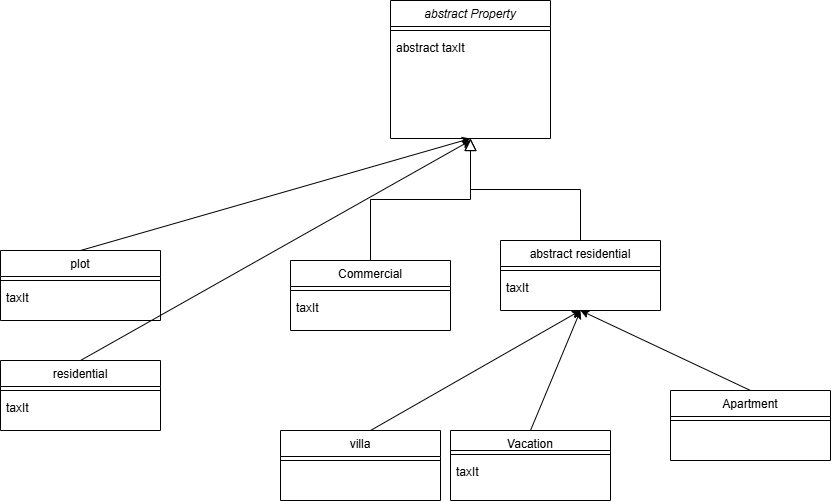

The diagram above was exported from draw.io. Its source (the exported page's mxGraphModel, read from the mxfile embedded in the PNG):
<mxGraphModel dx="2288" dy="767" grid="1" gridSize="10" guides="1" tooltips="1" connect="1" arrows="1" fold="1" page="1" pageScale="1" pageWidth="827" pageHeight="1169" math="0" shadow="0">
  <root>
    <mxCell id="WIyWlLk6GJQsqaUBKTNV-0" />
    <mxCell id="WIyWlLk6GJQsqaUBKTNV-1" parent="WIyWlLk6GJQsqaUBKTNV-0" />
    <mxCell id="zkfFHV4jXpPFQw0GAbJ--0" value="abstract Property" style="swimlane;fontStyle=2;align=center;verticalAlign=top;childLayout=stackLayout;horizontal=1;startSize=26;horizontalStack=0;resizeParent=1;resizeLast=0;collapsible=1;marginBottom=0;rounded=0;shadow=0;strokeWidth=1;" parent="WIyWlLk6GJQsqaUBKTNV-1" vertex="1">
      <mxGeometry x="220" y="120" width="160" height="138" as="geometry">
        <mxRectangle x="230" y="140" width="160" height="26" as="alternateBounds" />
      </mxGeometry>
    </mxCell>
    <mxCell id="zkfFHV4jXpPFQw0GAbJ--4" value="" style="line;html=1;strokeWidth=1;align=left;verticalAlign=middle;spacingTop=-1;spacingLeft=3;spacingRight=3;rotatable=0;labelPosition=right;points=[];portConstraint=eastwest;" parent="zkfFHV4jXpPFQw0GAbJ--0" vertex="1">
      <mxGeometry y="26" width="160" height="8" as="geometry" />
    </mxCell>
    <mxCell id="zkfFHV4jXpPFQw0GAbJ--5" value="abstract taxIt" style="text;align=left;verticalAlign=top;spacingLeft=4;spacingRight=4;overflow=hidden;rotatable=0;points=[[0,0.5],[1,0.5]];portConstraint=eastwest;" parent="zkfFHV4jXpPFQw0GAbJ--0" vertex="1">
      <mxGeometry y="34" width="160" height="26" as="geometry" />
    </mxCell>
    <mxCell id="zkfFHV4jXpPFQw0GAbJ--12" value="" style="endArrow=block;endSize=10;endFill=0;shadow=0;strokeWidth=1;rounded=0;curved=0;edgeStyle=elbowEdgeStyle;elbow=vertical;" parent="WIyWlLk6GJQsqaUBKTNV-1" target="zkfFHV4jXpPFQw0GAbJ--0" edge="1">
      <mxGeometry width="160" relative="1" as="geometry">
        <mxPoint x="200" y="380" as="sourcePoint" />
        <mxPoint x="200" y="203" as="targetPoint" />
      </mxGeometry>
    </mxCell>
    <mxCell id="zkfFHV4jXpPFQw0GAbJ--13" value="abstract residential" style="swimlane;fontStyle=0;align=center;verticalAlign=top;childLayout=stackLayout;horizontal=1;startSize=26;horizontalStack=0;resizeParent=1;resizeLast=0;collapsible=1;marginBottom=0;rounded=0;shadow=0;strokeWidth=1;" parent="WIyWlLk6GJQsqaUBKTNV-1" vertex="1">
      <mxGeometry x="330" y="360" width="160" height="70" as="geometry">
        <mxRectangle x="340" y="380" width="170" height="26" as="alternateBounds" />
      </mxGeometry>
    </mxCell>
    <mxCell id="zkfFHV4jXpPFQw0GAbJ--15" value="" style="line;html=1;strokeWidth=1;align=left;verticalAlign=middle;spacingTop=-1;spacingLeft=3;spacingRight=3;rotatable=0;labelPosition=right;points=[];portConstraint=eastwest;" parent="zkfFHV4jXpPFQw0GAbJ--13" vertex="1">
      <mxGeometry y="26" width="160" height="8" as="geometry" />
    </mxCell>
    <mxCell id="zkfFHV4jXpPFQw0GAbJ--14" value="taxIt" style="text;align=left;verticalAlign=top;spacingLeft=4;spacingRight=4;overflow=hidden;rotatable=0;points=[[0,0.5],[1,0.5]];portConstraint=eastwest;" parent="zkfFHV4jXpPFQw0GAbJ--13" vertex="1">
      <mxGeometry y="34" width="160" height="26" as="geometry" />
    </mxCell>
    <mxCell id="zkfFHV4jXpPFQw0GAbJ--16" value="" style="endArrow=block;endSize=10;endFill=0;shadow=0;strokeWidth=1;rounded=0;curved=0;edgeStyle=elbowEdgeStyle;elbow=vertical;" parent="WIyWlLk6GJQsqaUBKTNV-1" source="zkfFHV4jXpPFQw0GAbJ--13" target="zkfFHV4jXpPFQw0GAbJ--0" edge="1">
      <mxGeometry width="160" relative="1" as="geometry">
        <mxPoint x="210" y="373" as="sourcePoint" />
        <mxPoint x="310" y="271" as="targetPoint" />
      </mxGeometry>
    </mxCell>
    <mxCell id="vCDgsuiUNyswY2zgWZEA-4" value="Commercial" style="swimlane;fontStyle=0;align=center;verticalAlign=top;childLayout=stackLayout;horizontal=1;startSize=26;horizontalStack=0;resizeParent=1;resizeLast=0;collapsible=1;marginBottom=0;rounded=0;shadow=0;strokeWidth=1;" vertex="1" parent="WIyWlLk6GJQsqaUBKTNV-1">
      <mxGeometry x="120" y="380" width="160" height="70" as="geometry">
        <mxRectangle x="340" y="380" width="170" height="26" as="alternateBounds" />
      </mxGeometry>
    </mxCell>
    <mxCell id="vCDgsuiUNyswY2zgWZEA-5" value="" style="line;html=1;strokeWidth=1;align=left;verticalAlign=middle;spacingTop=-1;spacingLeft=3;spacingRight=3;rotatable=0;labelPosition=right;points=[];portConstraint=eastwest;" vertex="1" parent="vCDgsuiUNyswY2zgWZEA-4">
      <mxGeometry y="26" width="160" height="8" as="geometry" />
    </mxCell>
    <mxCell id="vCDgsuiUNyswY2zgWZEA-6" value="taxIt" style="text;align=left;verticalAlign=top;spacingLeft=4;spacingRight=4;overflow=hidden;rotatable=0;points=[[0,0.5],[1,0.5]];portConstraint=eastwest;" vertex="1" parent="vCDgsuiUNyswY2zgWZEA-4">
      <mxGeometry y="34" width="160" height="26" as="geometry" />
    </mxCell>
    <mxCell id="vCDgsuiUNyswY2zgWZEA-7" value="plot" style="swimlane;fontStyle=0;align=center;verticalAlign=top;childLayout=stackLayout;horizontal=1;startSize=26;horizontalStack=0;resizeParent=1;resizeLast=0;collapsible=1;marginBottom=0;rounded=0;shadow=0;strokeWidth=1;" vertex="1" parent="WIyWlLk6GJQsqaUBKTNV-1">
      <mxGeometry x="-170" y="370" width="160" height="70" as="geometry">
        <mxRectangle x="340" y="380" width="170" height="26" as="alternateBounds" />
      </mxGeometry>
    </mxCell>
    <mxCell id="vCDgsuiUNyswY2zgWZEA-8" value="" style="line;html=1;strokeWidth=1;align=left;verticalAlign=middle;spacingTop=-1;spacingLeft=3;spacingRight=3;rotatable=0;labelPosition=right;points=[];portConstraint=eastwest;" vertex="1" parent="vCDgsuiUNyswY2zgWZEA-7">
      <mxGeometry y="26" width="160" height="8" as="geometry" />
    </mxCell>
    <mxCell id="vCDgsuiUNyswY2zgWZEA-9" value="taxIt" style="text;align=left;verticalAlign=top;spacingLeft=4;spacingRight=4;overflow=hidden;rotatable=0;points=[[0,0.5],[1,0.5]];portConstraint=eastwest;" vertex="1" parent="vCDgsuiUNyswY2zgWZEA-7">
      <mxGeometry y="34" width="160" height="26" as="geometry" />
    </mxCell>
    <mxCell id="vCDgsuiUNyswY2zgWZEA-10" value="" style="endArrow=classic;html=1;rounded=0;exitX=0.5;exitY=0;exitDx=0;exitDy=0;entryX=0.5;entryY=1;entryDx=0;entryDy=0;" edge="1" parent="WIyWlLk6GJQsqaUBKTNV-1" source="vCDgsuiUNyswY2zgWZEA-7" target="zkfFHV4jXpPFQw0GAbJ--0">
      <mxGeometry width="50" height="50" relative="1" as="geometry">
        <mxPoint x="390" y="290" as="sourcePoint" />
        <mxPoint x="440" y="240" as="targetPoint" />
      </mxGeometry>
    </mxCell>
    <mxCell id="vCDgsuiUNyswY2zgWZEA-11" value="Vacation" style="swimlane;fontStyle=0;align=center;verticalAlign=top;childLayout=stackLayout;horizontal=1;startSize=20;horizontalStack=0;resizeParent=1;resizeLast=0;collapsible=1;marginBottom=0;rounded=0;shadow=0;strokeWidth=1;" vertex="1" parent="WIyWlLk6GJQsqaUBKTNV-1">
      <mxGeometry x="280" y="550" width="160" height="70" as="geometry">
        <mxRectangle x="340" y="380" width="170" height="26" as="alternateBounds" />
      </mxGeometry>
    </mxCell>
    <mxCell id="vCDgsuiUNyswY2zgWZEA-12" value="" style="line;html=1;strokeWidth=1;align=left;verticalAlign=middle;spacingTop=-1;spacingLeft=3;spacingRight=3;rotatable=0;labelPosition=right;points=[];portConstraint=eastwest;" vertex="1" parent="vCDgsuiUNyswY2zgWZEA-11">
      <mxGeometry y="20" width="160" height="8" as="geometry" />
    </mxCell>
    <mxCell id="vCDgsuiUNyswY2zgWZEA-13" value="taxIt" style="text;align=left;verticalAlign=top;spacingLeft=4;spacingRight=4;overflow=hidden;rotatable=0;points=[[0,0.5],[1,0.5]];portConstraint=eastwest;" vertex="1" parent="vCDgsuiUNyswY2zgWZEA-11">
      <mxGeometry y="28" width="160" height="26" as="geometry" />
    </mxCell>
    <mxCell id="vCDgsuiUNyswY2zgWZEA-14" value="Apartment" style="swimlane;fontStyle=0;align=center;verticalAlign=top;childLayout=stackLayout;horizontal=1;startSize=26;horizontalStack=0;resizeParent=1;resizeLast=0;collapsible=1;marginBottom=0;rounded=0;shadow=0;strokeWidth=1;" vertex="1" parent="WIyWlLk6GJQsqaUBKTNV-1">
      <mxGeometry x="500" y="510" width="160" height="70" as="geometry">
        <mxRectangle x="340" y="380" width="170" height="26" as="alternateBounds" />
      </mxGeometry>
    </mxCell>
    <mxCell id="vCDgsuiUNyswY2zgWZEA-15" value="" style="line;html=1;strokeWidth=1;align=left;verticalAlign=middle;spacingTop=-1;spacingLeft=3;spacingRight=3;rotatable=0;labelPosition=right;points=[];portConstraint=eastwest;" vertex="1" parent="vCDgsuiUNyswY2zgWZEA-14">
      <mxGeometry y="26" width="160" height="8" as="geometry" />
    </mxCell>
    <mxCell id="vCDgsuiUNyswY2zgWZEA-17" value="" style="endArrow=classic;html=1;rounded=0;" edge="1" parent="WIyWlLk6GJQsqaUBKTNV-1">
      <mxGeometry width="50" height="50" relative="1" as="geometry">
        <mxPoint x="200" y="550" as="sourcePoint" />
        <mxPoint x="410" y="430" as="targetPoint" />
      </mxGeometry>
    </mxCell>
    <mxCell id="vCDgsuiUNyswY2zgWZEA-18" value="" style="endArrow=classic;html=1;rounded=0;entryX=0.5;entryY=1;entryDx=0;entryDy=0;exitX=0.5;exitY=0;exitDx=0;exitDy=0;" edge="1" parent="WIyWlLk6GJQsqaUBKTNV-1" source="vCDgsuiUNyswY2zgWZEA-14" target="zkfFHV4jXpPFQw0GAbJ--13">
      <mxGeometry width="50" height="50" relative="1" as="geometry">
        <mxPoint x="390" y="540" as="sourcePoint" />
        <mxPoint x="440" y="490" as="targetPoint" />
      </mxGeometry>
    </mxCell>
    <mxCell id="vCDgsuiUNyswY2zgWZEA-19" value="" style="endArrow=classic;html=1;rounded=0;entryX=0.5;entryY=1;entryDx=0;entryDy=0;exitX=0.5;exitY=0;exitDx=0;exitDy=0;" edge="1" parent="WIyWlLk6GJQsqaUBKTNV-1" source="vCDgsuiUNyswY2zgWZEA-11" target="zkfFHV4jXpPFQw0GAbJ--13">
      <mxGeometry width="50" height="50" relative="1" as="geometry">
        <mxPoint x="390" y="540" as="sourcePoint" />
        <mxPoint x="440" y="490" as="targetPoint" />
      </mxGeometry>
    </mxCell>
    <mxCell id="vCDgsuiUNyswY2zgWZEA-20" value="villa" style="swimlane;fontStyle=0;align=center;verticalAlign=top;childLayout=stackLayout;horizontal=1;startSize=26;horizontalStack=0;resizeParent=1;resizeLast=0;collapsible=1;marginBottom=0;rounded=0;shadow=0;strokeWidth=1;" vertex="1" parent="WIyWlLk6GJQsqaUBKTNV-1">
      <mxGeometry x="110" y="550" width="160" height="70" as="geometry">
        <mxRectangle x="340" y="380" width="170" height="26" as="alternateBounds" />
      </mxGeometry>
    </mxCell>
    <mxCell id="vCDgsuiUNyswY2zgWZEA-21" value="" style="line;html=1;strokeWidth=1;align=left;verticalAlign=middle;spacingTop=-1;spacingLeft=3;spacingRight=3;rotatable=0;labelPosition=right;points=[];portConstraint=eastwest;" vertex="1" parent="vCDgsuiUNyswY2zgWZEA-20">
      <mxGeometry y="26" width="160" height="8" as="geometry" />
    </mxCell>
    <mxCell id="vCDgsuiUNyswY2zgWZEA-23" value="residential" style="swimlane;fontStyle=0;align=center;verticalAlign=top;childLayout=stackLayout;horizontal=1;startSize=26;horizontalStack=0;resizeParent=1;resizeLast=0;collapsible=1;marginBottom=0;rounded=0;shadow=0;strokeWidth=1;" vertex="1" parent="WIyWlLk6GJQsqaUBKTNV-1">
      <mxGeometry x="-170" y="480" width="160" height="70" as="geometry">
        <mxRectangle x="340" y="380" width="170" height="26" as="alternateBounds" />
      </mxGeometry>
    </mxCell>
    <mxCell id="vCDgsuiUNyswY2zgWZEA-24" value="" style="line;html=1;strokeWidth=1;align=left;verticalAlign=middle;spacingTop=-1;spacingLeft=3;spacingRight=3;rotatable=0;labelPosition=right;points=[];portConstraint=eastwest;" vertex="1" parent="vCDgsuiUNyswY2zgWZEA-23">
      <mxGeometry y="26" width="160" height="8" as="geometry" />
    </mxCell>
    <mxCell id="vCDgsuiUNyswY2zgWZEA-25" value="taxIt" style="text;align=left;verticalAlign=top;spacingLeft=4;spacingRight=4;overflow=hidden;rotatable=0;points=[[0,0.5],[1,0.5]];portConstraint=eastwest;" vertex="1" parent="vCDgsuiUNyswY2zgWZEA-23">
      <mxGeometry y="34" width="160" height="26" as="geometry" />
    </mxCell>
    <mxCell id="vCDgsuiUNyswY2zgWZEA-26" value="" style="endArrow=classic;html=1;rounded=0;exitX=0.5;exitY=0;exitDx=0;exitDy=0;" edge="1" parent="WIyWlLk6GJQsqaUBKTNV-1" source="vCDgsuiUNyswY2zgWZEA-23">
      <mxGeometry width="50" height="50" relative="1" as="geometry">
        <mxPoint x="10" y="510" as="sourcePoint" />
        <mxPoint x="300" y="260" as="targetPoint" />
      </mxGeometry>
    </mxCell>
  </root>
</mxGraphModel>